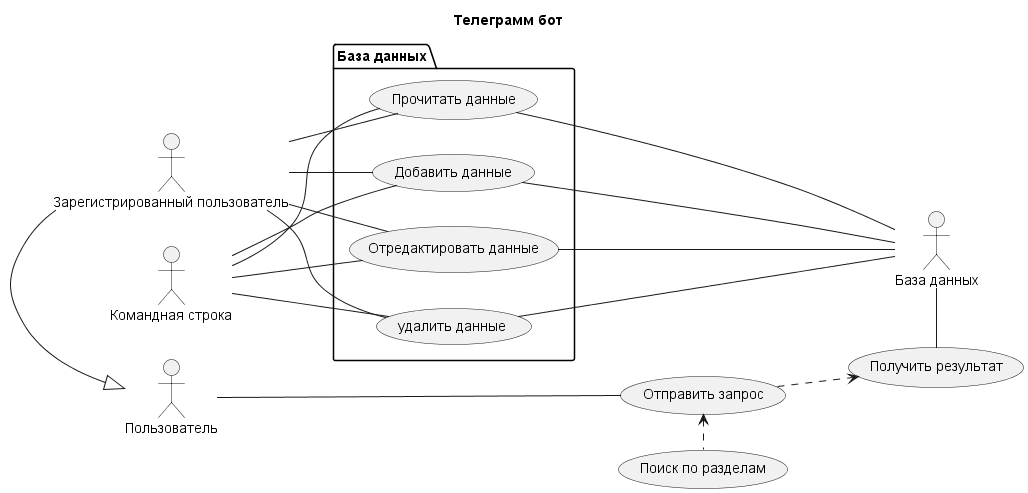

The diagram above was rendered by PlantUML. Its source (embedded in the PNG):
@startuml Example
    title Телеграмм бот 

    left to right direction

    actor "Пользователь" as User
    actor "База данных" as Db
    actor "Зарегистрированный пользователь" as Auth_user
    actor "Командная строка" as CLI

    usecase "Отправить запрос" as question
    usecase "Поиск по разделам" as secs_search
    usecase "Получить результат" as result

    package "База данных" {
    usecase "Добавить данные" as create
    usecase "Прочитать данные" as read
    usecase "Отредактировать данные" as update
    usecase "удалить данные" as del
    }

    User -- question
    question ..> result
    secs_search .left.> question
    Auth_user -|> User

    CLI - read
    CLI - create
    CLI - update
    CLI -down- del

    Auth_user -- create
    Auth_user - read
    Auth_user - update
    Auth_user - del

    Db - result

    Db -up-- create
    Db -left-- read
    Db -left-- update
    Db -left-- del
@enduml